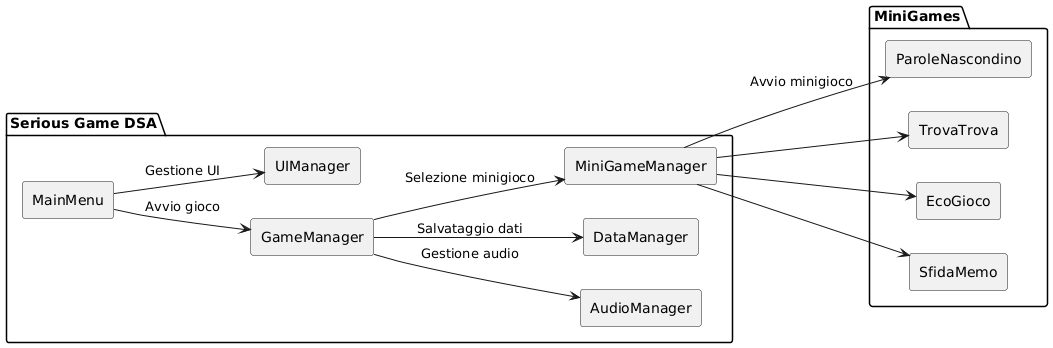

The diagram above was rendered by PlantUML. Its source (embedded in the PNG):
@startuml
left to right direction
skinparam componentStyle rectangle

package "Serious Game DSA" {
  [MainMenu] as MM
  [GameManager] as GM
  [UIManager] as UI
  [AudioManager] as AM
  [DataManager] as DM
  [MiniGameManager] as MGM
}

package "MiniGames" {
  [ParoleNascondino] as PN
  [TrovaTrova] as TT
  [EcoGioco] as EG
  [SfidaMemo] as SM
}

MM --> UI : Gestione UI
MM --> GM : Avvio gioco
GM --> MGM : Selezione minigioco
MGM --> PN : Avvio minigioco
MGM --> TT
MGM --> EG
MGM --> SM
GM --> AM : Gestione audio
GM --> DM : Salvataggio dati
@enduml